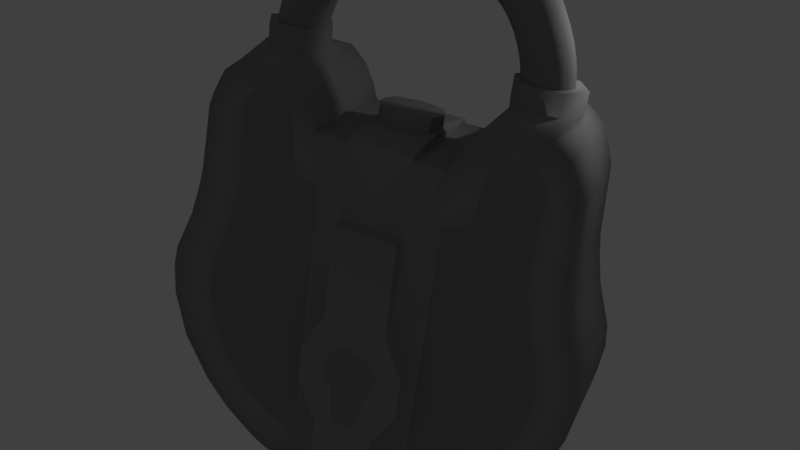 # Source: LockSilver.blend  (saved by Blender 2.79.0; exported with 4.5.12 LTS)
import bpy
from mathutils import Matrix  # noqa: F401  (used for matrix-valued properties, if any)

bpy.ops.wm.read_factory_settings(use_empty=True)
scene = bpy.context.scene
scene.name = 'Scene'

# ---- collections
col_collection_1 = bpy.data.collections.new('Collection 1'); scene.collection.children.link(col_collection_1)

# ---- materials (node trees are filled in below, after node groups)
mat_ironmaterial = bpy.data.materials.new('IronMaterial')
mat_ironmaterial.alpha_threshold = 0.0
mat_ironmaterial.use_transparent_shadow = False
mat_ironmaterial.diffuse_color = (0.2396, 0.2396, 0.2396, 1.0)
mat_ironmaterial.roughness = 0.5
mat_material = bpy.data.materials.new('Material')
mat_material.alpha_threshold = 0.0
mat_material.use_transparent_shadow = False
mat_material.roughness = 0.5
mat_material.line_color = (0.0, 0.0, 0.0, 1.0)
mat_material_001 = bpy.data.materials.new('Material.001')
mat_material_001.alpha_threshold = 0.0
mat_material_001.use_transparent_shadow = False
mat_material_001.roughness = 0.5
mat_silver = bpy.data.materials.new('Silver')
mat_silver.alpha_threshold = 0.0
mat_silver.use_transparent_shadow = False
mat_silver.diffuse_color = (0.2883, 0.2883, 0.2883, 1.0)
mat_silver.roughness = 0.5

# ---- material node trees
mat_material.use_nodes = True; mat_material.node_tree.nodes.clear()
_N = mat_material.node_tree.nodes; _L = mat_material.node_tree.links
n0 = _N.new('ShaderNodeOutputMaterial'); n0.name = 'Material Output'; n0.location = (300, 300)
n1 = _N.new('ShaderNodeBsdfPrincipled'); n1.name = 'Principled BSDF'; n1.location = (10, 300)
n1.width = 150
n1.subsurface_method = 'BURLEY'
n1.inputs[0].default_value = (0.5721, 0.3846, 0.08407, 1.0)
n1.inputs[1].default_value = 0.1296
n1.inputs[2].default_value = 0.0
n1.inputs[3].default_value = 1.45
n1.inputs[8].default_value = 1.0
n1.inputs[9].default_value = (1.0, 1.0, 1.0)
n1.inputs[10].default_value = 0.4
_L.new(n1.outputs[0], n0.inputs[0])
n0.is_active_output = True
mat_material_001.use_nodes = True; mat_material_001.node_tree.nodes.clear()
_N = mat_material_001.node_tree.nodes; _L = mat_material_001.node_tree.links
n0 = _N.new('ShaderNodeOutputMaterial'); n0.name = 'Material Output'; n0.location = (300, 300)
n1 = _N.new('ShaderNodeBsdfPrincipled'); n1.name = 'Principled BSDF'; n1.location = (10, 300)
n1.width = 150
n1.subsurface_method = 'BURLEY'
n1.inputs[0].default_value = (0.06778, 0.06778, 0.06778, 1.0)
n1.inputs[3].default_value = 1.45
n1.inputs[8].default_value = 1.0
n1.inputs[9].default_value = (2.3, 1.6, 2.0)
n1.inputs[10].default_value = 0.2222
_L.new(n1.outputs[0], n0.inputs[0])
n0.is_active_output = True

# ---- world
world_world = bpy.data.worlds.new('World'); scene.world = world_world
world_world.color = (0.05088, 0.05088, 0.05088)
world_world.use_sun_shadow = False
world_world.sun_shadow_jitter_overblur = 0.0
world_world.cycles.sampling_method = 'MANUAL'

# ---- cameras
cam_camera = bpy.data.cameras.new('Camera')
cam_camera.clip_end = 100.0
cam_camera.lens = 35.0
cam_camera.sensor_width = 32.0
cam_camera.sensor_height = 18.0
cam_camera.ortho_scale = 7.314
cam_camera.dof.focus_distance = 0.0
cam_camera.dof.aperture_fstop = 128.0

# ---- lights
light_lamp = bpy.data.lights.new('Lamp', 'POINT')
light_lamp.transmission_factor = 0.0
light_lamp.cutoff_distance = 30.0
light_lamp.energy = 100.0
light_lamp.shadow_buffer_clip_start = 1.001
light_lamp.shadow_soft_size = 0.1
light_lamp.shadow_maximum_resolution = 0.006
light_lamp.use_absolute_resolution = True

# ---- meshes
me_cylinder = bpy.data.meshes.new('Cylinder')
me_cylinder.from_pydata([(4.76, 0.3997, -0.1755), (5.403, 0.8154, 0.7112), (4.597, 0.3166, 0.1296), (4.761, 0.734, -0.1755), (4.973, 1.067, 0.6609), (4.599, 0.818, 0.1296), (5.051, 0.9003, -0.1755), (4.539, 0.3166, 0.6104), (5.033, 1.067, 0.1462), (5.34, 0.7323, -0.1755), (4.97, 0.06454, 0.6606), (5.466, 0.8154, 0.1626), (5.339, 0.398, -0.1755), (4.541, 0.818, 0.6106), (5.465, 0.314, 0.1626), (5.049, 0.2317, -0.1755), (5.401, 0.314, 0.711), (5.03, 0.06454, 0.146), (4.833, 0.06454, 1.077), (4.407, 0.3166, 0.997), (4.408, 0.818, 0.9973), (4.836, 1.067, 1.077), (5.262, 0.8154, 1.157), (5.26, 0.314, 1.157), (4.562, 1.067, 1.579), (4.952, 0.8154, 1.748), (4.951, 0.314, 1.747), (4.56, 0.06454, 1.577), (4.169, 0.3166, 1.408), (4.171, 0.818, 1.409), (4.176, 0.06454, 1.994), (3.819, 0.3166, 1.747), (3.82, 0.818, 1.748), (4.178, 1.067, 1.996), (4.535, 0.8154, 2.242), (4.534, 0.314, 2.241), (3.353, 0.818, 1.986), (3.6, 1.067, 2.316), (3.847, 0.8154, 2.691), (3.846, 0.314, 2.69), (3.599, 0.06454, 2.314), (3.352, 0.3166, 1.985), (2.966, 0.06454, 2.515), (2.897, 0.3166, 2.092), (2.897, 0.818, 2.094), (2.966, 1.067, 2.518), (3.036, 0.8154, 2.94), (3.036, 0.314, 2.939), (0.3117, 0.3997, -0.1755), (-0.3314, 0.8154, 0.7112), (0.4742, 0.3166, 0.1296), (0.3107, 0.734, -0.1755), (0.09889, 1.067, 0.6609), (0.4727, 0.818, 0.1296), (0.02065, 0.9003, -0.1755), (0.5321, 0.3166, 0.6104), (0.03832, 1.067, 0.1462), (-0.2684, 0.7323, -0.1755), (0.1019, 0.06454, 0.6606), (-0.3946, 0.8154, 0.1626), (-0.2674, 0.398, -0.1755), (0.5306, 0.818, 0.6106), (-0.3931, 0.314, 0.1626), (0.02264, 0.2317, -0.1755), (-0.3299, 0.314, 0.711), (0.04131, 0.06454, 0.146), (0.2389, 0.06454, 1.077), (0.6648, 0.3166, 0.997), (0.6633, 0.818, 0.9973), (0.2359, 1.067, 1.077), (-0.19, 0.8154, 1.157), (-0.1885, 0.314, 1.157), (0.5093, 1.067, 1.579), (0.1192, 0.8154, 1.748), (0.1205, 0.314, 1.747), (0.512, 0.06454, 1.577), (0.9022, 0.3166, 1.408), (0.9009, 0.818, 1.409), (0.8958, 0.06454, 1.994), (1.253, 0.3166, 1.747), (1.251, 0.818, 1.748), (0.8933, 1.067, 1.996), (0.5366, 0.8154, 2.242), (0.5378, 0.314, 2.241), (1.719, 0.818, 1.986), (1.471, 1.067, 2.316), (1.225, 0.8154, 2.691), (1.225, 0.314, 2.69), (1.473, 0.06454, 2.314), (1.719, 0.3166, 1.985), (2.106, 0.06454, 2.515), (2.175, 0.3166, 2.092), (2.175, 0.818, 2.094), (2.105, 1.067, 2.518), (2.036, 0.8154, 2.94), (2.036, 0.314, 2.939), (2.536, 0.3166, 2.1), (2.536, 0.818, 2.102), (2.536, 0.06454, 2.534), (2.536, 0.314, 2.969), (2.536, 1.067, 2.537), (2.536, 0.8154, 2.97), (4.76, 0.5668, -0.1755), (4.904, 0.3157, -0.1755), (4.647, 0.3373, -0.09926), (5.224, 1.004, 0.6903), (4.719, 0.128, 0.6313), (4.574, 0.3166, 0.4024), (4.778, 0.128, 0.1364), (4.526, 0.5675, 0.1269), (4.906, 0.8171, -0.1755), (4.648, 0.797, -0.09924), (4.721, 1.005, 0.6316), (4.576, 0.818, 0.4025), (4.78, 1.005, 0.1365), (5.195, 0.8163, -0.1755), (5.047, 1.026, -0.09511), (4.468, 0.5675, 0.6021), (5.009, 1.067, 0.4357), (5.286, 1.004, 0.1558), (5.339, 0.5651, -0.1755), (5.444, 0.7946, -0.091), (5.221, 0.1265, 0.69), (5.441, 0.8154, 0.4688), (5.538, 0.5645, 0.1653), (5.194, 0.3148, -0.1755), (5.443, 0.335, -0.09101), (5.474, 0.5645, 0.7195), (5.439, 0.314, 0.4687), (5.283, 0.1265, 0.1557), (5.044, 0.1063, -0.09514), (5.006, 0.06454, 0.4355), (4.584, 0.128, 1.03), (4.336, 0.5675, 0.9838), (4.486, 0.3166, 0.7949), (4.587, 1.005, 1.031), (4.488, 0.818, 0.7951), (5.084, 1.004, 1.124), (4.917, 1.067, 0.8616), (5.082, 0.1265, 1.124), (5.345, 0.8154, 0.9279), (5.332, 0.5645, 1.17), (5.344, 0.314, 0.9276), (4.914, 0.06454, 0.8612), (4.79, 1.004, 1.677), (5.017, 0.5645, 1.776), (4.301, 0.3166, 1.205), (4.788, 0.1265, 1.676), (4.303, 0.818, 1.206), (4.332, 0.128, 1.479), (4.72, 1.067, 1.314), (4.334, 1.005, 1.48), (5.136, 0.8154, 1.423), (4.105, 0.5675, 1.38), (5.134, 0.314, 1.422), (4.717, 0.06454, 1.314), (3.967, 0.128, 1.85), (3.76, 0.5675, 1.707), (4.009, 0.3166, 1.593), (3.97, 1.005, 1.851), (4.01, 0.818, 1.594), (4.387, 1.004, 2.139), (4.377, 1.067, 1.822), (4.384, 0.1265, 2.138), (4.742, 0.8154, 2.049), (4.594, 0.5645, 2.283), (4.741, 0.314, 2.048), (4.374, 0.06454, 1.82), (3.456, 1.005, 2.124), (3.744, 1.004, 2.508), (3.6, 0.3166, 1.876), (3.888, 0.5645, 2.745), (3.601, 0.818, 1.877), (3.743, 0.1265, 2.506), (3.931, 1.067, 2.145), (3.311, 0.5675, 1.931), (4.26, 0.8154, 2.458), (3.455, 0.128, 2.122), (4.259, 0.314, 2.457), (3.929, 0.06454, 2.143), (2.925, 0.128, 2.268), (2.885, 0.5675, 2.022), (3.107, 0.3166, 2.061), (2.926, 1.005, 2.271), (3.108, 0.818, 2.063), (3.007, 1.004, 2.764), (3.256, 1.067, 2.458), (3.007, 0.1265, 2.762), (3.403, 0.8154, 2.851), (3.047, 0.5645, 3.01), (3.402, 0.314, 2.85), (3.255, 0.06454, 2.455), (2.709, 0.3166, 2.098), (2.71, 0.818, 2.1), (2.728, 1.067, 2.532), (2.747, 0.8154, 2.963), (2.747, 0.314, 2.961), (2.728, 0.06454, 2.529), (0.3112, 0.5668, -0.1755), (0.1671, 0.3157, -0.1755), (0.4248, 0.3373, -0.09926), (-0.1523, 1.004, 0.6903), (0.3531, 0.128, 0.6313), (0.4974, 0.3166, 0.4024), (0.2941, 0.128, 0.1364), (0.5457, 0.5675, 0.1269), (0.1657, 0.8171, -0.1755), (0.4234, 0.797, -0.09924), (0.3505, 1.005, 0.6316), (0.496, 0.818, 0.4025), (0.2915, 1.005, 0.1365), (-0.1239, 0.8163, -0.1755), (0.02482, 1.026, -0.09511), (0.6032, 0.5675, 0.6021), (0.06255, 1.067, 0.4357), (-0.2144, 1.004, 0.1558), (-0.2679, 0.5651, -0.1755), (-0.3724, 0.7946, -0.091), (-0.1497, 0.1265, 0.69), (-0.3694, 0.8154, 0.4688), (-0.4661, 0.5645, 0.1653), (-0.1224, 0.3148, -0.1755), (-0.371, 0.335, -0.09101), (-0.4024, 0.5645, 0.7195), (-0.3679, 0.314, 0.4687), (-0.2118, 0.1265, 0.1557), (0.02756, 0.1063, -0.09514), (0.06553, 0.06454, 0.4355), (0.4876, 0.128, 1.03), (0.7351, 0.5675, 0.9838), (0.5855, 0.3166, 0.7949), (0.485, 1.005, 1.031), (0.584, 0.818, 0.7951), (-0.01277, 1.004, 1.124), (0.1543, 1.067, 0.8616), (-0.0102, 0.1265, 1.124), (-0.2738, 0.8154, 0.9279), (-0.2604, 0.5645, 1.17), (-0.2723, 0.314, 0.9276), (0.1573, 0.06454, 0.8612), (0.2815, 1.004, 1.677), (0.0547, 0.5645, 1.776), (0.7703, 0.3166, 1.205), (0.2839, 0.1265, 1.676), (0.7689, 0.818, 1.206), (0.7399, 0.128, 1.479), (0.3516, 1.067, 1.314), (0.7375, 1.005, 1.48), (-0.06423, 0.8154, 1.423), (0.9667, 0.5675, 1.38), (-0.0628, 0.314, 1.422), (0.3545, 0.06454, 1.314), (1.104, 0.128, 1.85), (1.311, 0.5675, 1.707), (1.062, 0.3166, 1.593), (1.102, 1.005, 1.851), (1.061, 0.818, 1.594), (0.685, 1.004, 2.139), (0.6947, 1.067, 1.822), (0.6872, 0.1265, 2.138), (0.3296, 0.8154, 2.049), (0.4776, 0.5645, 2.283), (0.3309, 0.314, 2.048), (0.6973, 0.06454, 1.82), (1.615, 1.005, 2.124), (1.327, 1.004, 2.508), (1.472, 0.3166, 1.876), (1.184, 0.5645, 2.745), (1.471, 0.818, 1.877), (1.329, 0.1265, 2.506), (1.14, 1.067, 2.145), (1.76, 0.5675, 1.931), (0.8112, 0.8154, 2.458), (1.617, 0.128, 2.122), (0.8123, 0.314, 2.457), (1.143, 0.06454, 2.143), (2.146, 0.128, 2.268), (2.186, 0.5675, 2.022), (1.964, 0.3166, 2.061), (2.146, 1.005, 2.271), (1.964, 0.818, 2.063), (2.065, 1.004, 2.764), (1.816, 1.067, 2.458), (2.065, 0.1265, 2.762), (1.669, 0.8154, 2.851), (2.024, 0.5645, 3.01), (1.669, 0.314, 2.85), (1.817, 0.06454, 2.455), (2.362, 0.3166, 2.098), (2.362, 0.818, 2.1), (2.343, 1.067, 2.532), (2.325, 0.8154, 2.963), (2.325, 0.314, 2.961), (2.344, 0.06454, 2.529), (2.536, 0.5675, 2.029), (2.536, 0.128, 2.281), (2.536, 1.005, 2.283), (2.536, 0.1265, 2.787), (2.536, 0.5645, 3.042), (2.536, 1.004, 2.79), (5.05, 0.566, -0.1755), (4.818, 0.1749, -0.09754), (4.754, 0.128, 0.4161), (4.593, 0.5673, -0.09994), (4.503, 0.5675, 0.3969), (4.82, 0.9584, -0.09752), (4.756, 1.005, 0.4163), (5.273, 0.9571, -0.09271), (5.261, 1.004, 0.4551), (5.498, 0.5646, -0.09032), (5.512, 0.5645, 0.4743), (5.27, 0.1736, -0.09273), (5.259, 0.1265, 0.4549), (4.664, 0.128, 0.8225), (4.415, 0.5675, 0.7839), (4.667, 1.005, 0.8229), (5.167, 1.004, 0.9003), (5.416, 0.5645, 0.9388), (5.165, 0.1265, 0.8999), (4.474, 0.128, 1.25), (4.233, 0.5675, 1.187), (4.477, 1.005, 1.251), (4.963, 1.004, 1.378), (5.205, 0.5645, 1.441), (4.96, 0.1265, 1.377), (4.161, 0.128, 1.688), (3.949, 0.5675, 1.556), (4.163, 1.005, 1.689), (4.59, 1.004, 1.954), (4.802, 0.5645, 2.086), (4.588, 0.1265, 1.953), (3.737, 0.128, 1.987), (3.545, 0.5675, 1.832), (3.739, 1.005, 1.989), (4.123, 1.004, 2.301), (4.315, 0.5645, 2.502), (4.121, 0.1265, 2.299), (3.169, 0.128, 2.225), (3.083, 0.5675, 1.996), (3.17, 1.005, 2.227), (3.342, 1.004, 2.687), (3.427, 0.5645, 2.916), (3.341, 0.1265, 2.685), (2.717, 0.128, 2.278), (2.706, 0.5675, 2.027), (2.717, 1.005, 2.28), (2.739, 1.004, 2.784), (2.75, 0.5645, 3.034), (2.739, 0.1265, 2.781), (0.02165, 0.566, -0.1755), (0.2534, 0.1749, -0.09754), (0.3177, 0.128, 0.4161), (0.4784, 0.5673, -0.09994), (0.5688, 0.5675, 0.3969), (0.2511, 0.9584, -0.09752), (0.3151, 1.005, 0.4163), (-0.2011, 0.9571, -0.09271), (-0.1896, 1.004, 0.4551), (-0.426, 0.5646, -0.09032), (-0.4407, 0.5645, 0.4743), (-0.1987, 0.1736, -0.09273), (-0.187, 0.1265, 0.4549), (0.4073, 0.128, 0.8225), (0.6562, 0.5675, 0.7839), (0.4047, 1.005, 0.8229), (-0.09565, 1.004, 0.9003), (-0.3445, 0.5645, 0.9388), (-0.09307, 0.1265, 0.8999), (0.5973, 0.128, 1.25), (0.839, 0.5675, 1.187), (0.5948, 1.005, 1.251), (0.1088, 1.004, 1.378), (-0.1329, 0.5645, 1.441), (0.1113, 0.1265, 1.377), (0.9104, 0.128, 1.688), (1.123, 0.5675, 1.556), (0.9082, 1.005, 1.689), (0.4815, 1.004, 1.954), (0.2693, 0.5645, 2.086), (0.4838, 0.1265, 1.953), (1.335, 0.128, 1.987), (1.526, 0.5675, 1.832), (1.333, 1.005, 1.989), (0.9482, 1.004, 2.301), (0.7568, 0.5645, 2.502), (0.9502, 0.1265, 2.299), (1.903, 0.128, 2.225), (1.988, 0.5675, 1.996), (1.902, 1.005, 2.227), (1.73, 1.004, 2.687), (1.644, 0.5645, 2.916), (1.731, 0.1265, 2.685), (2.354, 0.128, 2.278), (2.365, 0.5675, 2.027), (2.354, 1.005, 2.28), (2.333, 1.004, 2.784), (2.322, 0.5645, 3.034), (2.333, 0.1265, 2.781)], [], [(0, 102, 300, 103), (0, 103, 301, 104), (0, 104, 303, 102), (1, 127, 310, 123), (1, 123, 308, 105), (1, 105, 316, 140), (1, 140, 317, 127), (2, 104, 301, 108), (2, 108, 302, 107), (2, 107, 304, 109), (2, 109, 303, 104), (3, 110, 300, 102), (3, 102, 303, 111), (3, 111, 305, 110), (4, 105, 308, 118), (4, 118, 306, 112), (4, 112, 315, 138), (4, 138, 316, 105), (5, 111, 303, 109), (5, 109, 304, 113), (5, 113, 306, 114), (5, 114, 305, 111), (6, 115, 300, 110), (6, 110, 305, 116), (6, 116, 307, 115), (7, 117, 304, 107), (7, 107, 302, 106), (7, 106, 313, 134), (7, 134, 314, 117), (8, 116, 305, 114), (8, 114, 306, 118), (8, 118, 308, 119), (8, 119, 307, 116), (9, 120, 300, 115), (9, 115, 307, 121), (9, 121, 309, 120), (10, 106, 302, 131), (10, 131, 312, 122), (10, 122, 318, 143), (10, 143, 313, 106), (11, 121, 307, 119), (11, 119, 308, 123), (11, 123, 310, 124), (11, 124, 309, 121), (12, 125, 300, 120), (12, 120, 309, 126), (12, 126, 311, 125), (13, 112, 306, 113), (13, 113, 304, 117), (13, 117, 314, 136), (13, 136, 315, 112), (14, 126, 309, 124), (14, 124, 310, 128), (14, 128, 312, 129), (14, 129, 311, 126), (15, 103, 300, 125), (15, 125, 311, 130), (15, 130, 301, 103), (16, 122, 312, 128), (16, 128, 310, 127), (16, 127, 317, 142), (16, 142, 318, 122), (17, 130, 311, 129), (17, 129, 312, 131), (17, 131, 302, 108), (17, 108, 301, 130), (18, 132, 313, 143), (18, 143, 318, 139), (18, 139, 324, 155), (18, 155, 319, 132), (19, 133, 314, 134), (19, 134, 313, 132), (19, 132, 319, 146), (19, 146, 320, 133), (20, 135, 315, 136), (20, 136, 314, 133), (20, 133, 320, 148), (20, 148, 321, 135), (21, 137, 316, 138), (21, 138, 315, 135), (21, 135, 321, 150), (21, 150, 322, 137), (22, 141, 317, 140), (22, 140, 316, 137), (22, 137, 322, 152), (22, 152, 323, 141), (23, 139, 318, 142), (23, 142, 317, 141), (23, 141, 323, 154), (23, 154, 324, 139), (24, 144, 322, 150), (24, 150, 321, 151), (24, 151, 327, 162), (24, 162, 328, 144), (25, 145, 323, 152), (25, 152, 322, 144), (25, 144, 328, 164), (25, 164, 329, 145), (26, 147, 324, 154), (26, 154, 323, 145), (26, 145, 329, 166), (26, 166, 330, 147), (27, 149, 319, 155), (27, 155, 324, 147), (27, 147, 330, 167), (27, 167, 325, 149), (28, 153, 320, 146), (28, 146, 319, 149), (28, 149, 325, 158), (28, 158, 326, 153), (29, 151, 321, 148), (29, 148, 320, 153), (29, 153, 326, 160), (29, 160, 327, 151), (30, 156, 325, 167), (30, 167, 330, 163), (30, 163, 336, 179), (30, 179, 331, 156), (31, 157, 326, 158), (31, 158, 325, 156), (31, 156, 331, 170), (31, 170, 332, 157), (32, 159, 327, 160), (32, 160, 326, 157), (32, 157, 332, 172), (32, 172, 333, 159), (33, 161, 328, 162), (33, 162, 327, 159), (33, 159, 333, 174), (33, 174, 334, 161), (34, 165, 329, 164), (34, 164, 328, 161), (34, 161, 334, 176), (34, 176, 335, 165), (35, 163, 330, 166), (35, 166, 329, 165), (35, 165, 335, 178), (35, 178, 336, 163), (36, 168, 333, 172), (36, 172, 332, 175), (36, 175, 338, 184), (36, 184, 339, 168), (37, 169, 334, 174), (37, 174, 333, 168), (37, 168, 339, 186), (37, 186, 340, 169), (38, 171, 335, 176), (38, 176, 334, 169), (38, 169, 340, 188), (38, 188, 341, 171), (39, 173, 336, 178), (39, 178, 335, 171), (39, 171, 341, 190), (39, 190, 342, 173), (40, 177, 331, 179), (40, 179, 336, 173), (40, 173, 342, 191), (40, 191, 337, 177), (41, 175, 332, 170), (41, 170, 331, 177), (41, 177, 337, 182), (41, 182, 338, 175), (42, 180, 337, 191), (42, 191, 342, 187), (42, 187, 348, 197), (42, 197, 343, 180), (43, 181, 338, 182), (43, 182, 337, 180), (43, 180, 343, 192), (43, 192, 344, 181), (44, 183, 339, 184), (44, 184, 338, 181), (44, 181, 344, 193), (44, 193, 345, 183), (45, 185, 340, 186), (45, 186, 339, 183), (45, 183, 345, 194), (45, 194, 346, 185), (46, 189, 341, 188), (46, 188, 340, 185), (46, 185, 346, 195), (46, 195, 347, 189), (47, 187, 342, 190), (47, 190, 341, 189), (47, 189, 347, 196), (47, 196, 348, 187), (48, 199, 349, 198), (48, 198, 352, 200), (48, 200, 350, 199), (49, 219, 359, 223), (49, 223, 366, 236), (49, 236, 365, 201), (49, 201, 357, 219), (50, 204, 350, 200), (50, 200, 352, 205), (50, 205, 353, 203), (50, 203, 351, 204), (51, 198, 349, 206), (51, 206, 354, 207), (51, 207, 352, 198), (52, 214, 357, 201), (52, 201, 365, 234), (52, 234, 364, 208), (52, 208, 355, 214), (53, 205, 352, 207), (53, 207, 354, 210), (53, 210, 355, 209), (53, 209, 353, 205), (54, 206, 349, 211), (54, 211, 356, 212), (54, 212, 354, 206), (55, 203, 353, 213), (55, 213, 363, 230), (55, 230, 362, 202), (55, 202, 351, 203), (56, 210, 354, 212), (56, 212, 356, 215), (56, 215, 357, 214), (56, 214, 355, 210), (57, 211, 349, 216), (57, 216, 358, 217), (57, 217, 356, 211), (58, 227, 351, 202), (58, 202, 362, 239), (58, 239, 367, 218), (58, 218, 361, 227), (59, 215, 356, 217), (59, 217, 358, 220), (59, 220, 359, 219), (59, 219, 357, 215), (60, 216, 349, 221), (60, 221, 360, 222), (60, 222, 358, 216), (61, 209, 355, 208), (61, 208, 364, 232), (61, 232, 363, 213), (61, 213, 353, 209), (62, 220, 358, 222), (62, 222, 360, 225), (62, 225, 361, 224), (62, 224, 359, 220), (63, 221, 349, 199), (63, 199, 350, 226), (63, 226, 360, 221), (64, 224, 361, 218), (64, 218, 367, 238), (64, 238, 366, 223), (64, 223, 359, 224), (65, 225, 360, 226), (65, 226, 350, 204), (65, 204, 351, 227), (65, 227, 361, 225), (66, 239, 362, 228), (66, 228, 368, 251), (66, 251, 373, 235), (66, 235, 367, 239), (67, 230, 363, 229), (67, 229, 369, 242), (67, 242, 368, 228), (67, 228, 362, 230), (68, 232, 364, 231), (68, 231, 370, 244), (68, 244, 369, 229), (68, 229, 363, 232), (69, 234, 365, 233), (69, 233, 371, 246), (69, 246, 370, 231), (69, 231, 364, 234), (70, 236, 366, 237), (70, 237, 372, 248), (70, 248, 371, 233), (70, 233, 365, 236), (71, 238, 367, 235), (71, 235, 373, 250), (71, 250, 372, 237), (71, 237, 366, 238), (72, 246, 371, 240), (72, 240, 377, 258), (72, 258, 376, 247), (72, 247, 370, 246), (73, 248, 372, 241), (73, 241, 378, 260), (73, 260, 377, 240), (73, 240, 371, 248), (74, 250, 373, 243), (74, 243, 379, 262), (74, 262, 378, 241), (74, 241, 372, 250), (75, 251, 368, 245), (75, 245, 374, 263), (75, 263, 379, 243), (75, 243, 373, 251), (76, 242, 369, 249), (76, 249, 375, 254), (76, 254, 374, 245), (76, 245, 368, 242), (77, 244, 370, 247), (77, 247, 376, 256), (77, 256, 375, 249), (77, 249, 369, 244), (78, 263, 374, 252), (78, 252, 380, 275), (78, 275, 385, 259), (78, 259, 379, 263), (79, 254, 375, 253), (79, 253, 381, 266), (79, 266, 380, 252), (79, 252, 374, 254), (80, 256, 376, 255), (80, 255, 382, 268), (80, 268, 381, 253), (80, 253, 375, 256), (81, 258, 377, 257), (81, 257, 383, 270), (81, 270, 382, 255), (81, 255, 376, 258), (82, 260, 378, 261), (82, 261, 384, 272), (82, 272, 383, 257), (82, 257, 377, 260), (83, 262, 379, 259), (83, 259, 385, 274), (83, 274, 384, 261), (83, 261, 378, 262), (84, 268, 382, 264), (84, 264, 388, 280), (84, 280, 387, 271), (84, 271, 381, 268), (85, 270, 383, 265), (85, 265, 389, 282), (85, 282, 388, 264), (85, 264, 382, 270), (86, 272, 384, 267), (86, 267, 390, 284), (86, 284, 389, 265), (86, 265, 383, 272), (87, 274, 385, 269), (87, 269, 391, 286), (87, 286, 390, 267), (87, 267, 384, 274), (88, 275, 380, 273), (88, 273, 386, 287), (88, 287, 391, 269), (88, 269, 385, 275), (89, 266, 381, 271), (89, 271, 387, 278), (89, 278, 386, 273), (89, 273, 380, 266), (90, 287, 386, 276), (90, 276, 392, 293), (90, 293, 397, 283), (90, 283, 391, 287), (91, 278, 387, 277), (91, 277, 393, 288), (91, 288, 392, 276), (91, 276, 386, 278), (92, 280, 388, 279), (92, 279, 394, 289), (92, 289, 393, 277), (92, 277, 387, 280), (93, 282, 389, 281), (93, 281, 395, 290), (93, 290, 394, 279), (93, 279, 388, 282), (94, 284, 390, 285), (94, 285, 396, 291), (94, 291, 395, 281), (94, 281, 389, 284), (95, 286, 391, 283), (95, 283, 397, 292), (95, 292, 396, 285), (95, 285, 390, 286), (96, 192, 343, 295), (96, 295, 392, 288), (96, 288, 393, 294), (96, 294, 344, 192), (97, 193, 344, 294), (97, 294, 393, 289), (97, 289, 394, 296), (97, 296, 345, 193), (98, 197, 348, 297), (98, 297, 397, 293), (98, 293, 392, 295), (98, 295, 343, 197), (99, 196, 347, 298), (99, 298, 396, 292), (99, 292, 397, 297), (99, 297, 348, 196), (100, 194, 345, 296), (100, 296, 394, 290), (100, 290, 395, 299), (100, 299, 346, 194), (101, 195, 346, 299), (101, 299, 395, 291), (101, 291, 396, 298), (101, 298, 347, 195)])
me_cylinder.polygons.foreach_set('use_smooth', [True] * 396)
me_cylinder.materials.append(mat_ironmaterial)
me_cylinder.use_remesh_preserve_volume = False
me_cylinder.use_remesh_preserve_attributes = False
me_cylinder.use_mirror_vertex_groups = False
me_cylinder.update()
me_cube = bpy.data.meshes.new('Cube')
me_cube.from_pydata([(1.324, 1.54, -4.556), (1.324, -0.813, -4.556), (2.802, -0.813, 3.23), (2.802, 1.54, 3.23), (1.324, 1.54, 1.62), (1.324, -0.813, 1.62), (2.287, 1.54, 3.225), (2.287, -0.813, 3.225), (1.324, 1.54, 2.817), (1.324, -1.04, 2.817), (2.097, -0.813, 3.087), (2.097, 1.54, 3.087), (1.845, 1.54, 1.724), (1.845, -0.813, 1.724), (1.964, 1.54, 2.817), (1.964, -0.813, 2.817), (0.6745, -1.039, -0.8591), (2.977, -0.813, 3.066), (2.977, 1.54, 3.066), (3.093, -0.813, 2.762), (3.093, 1.54, 2.762), (3.093, -0.813, 1.408), (3.093, 1.54, 1.408), (3.126, -0.813, 0.9635), (3.126, 1.54, 0.9635), (3.29, -0.813, 0.2809), (3.29, 1.54, 0.2809), (3.595, -0.813, -0.6598), (3.595, 1.54, -0.6598), (3.694, -0.813, -1.051), (3.694, 1.54, -1.051), (3.709, -0.813, -1.691), (3.709, 1.54, -1.691), (3.548, -0.813, -2.371), (3.548, 1.54, -2.371), (3.177, -0.813, -3.175), (3.177, 1.54, -3.175), (2.661, -0.813, -3.804), (2.661, 1.54, -3.804), (2.113, -0.813, -4.205), (2.113, 1.54, -4.205), (1.324, 1.54, -5.29), (1.324, -1.04, -5.29), (2.251, 1.54, -4.876), (2.251, -1.04, -4.876), (3.006, 1.54, -4.336), (3.006, -1.04, -4.336), (3.551, 1.54, -3.772), (3.551, -1.04, -3.772), (4.161, 1.54, -2.818), (4.161, -1.04, -2.818), (4.465, 1.54, -1.809), (4.465, -1.04, -1.809), (4.5, 1.54, -1.108), (4.5, -1.04, -1.108), (0.662, 1.54, 1.191), (0.662, -1.04, 1.191), (0.662, 1.54, 2.817), (0.662, -1.04, 2.817), (0.6622, 1.54, -5.576), (0.6622, -1.04, -5.576), (0.6666, 1.54, -4.556), (0.6666, -1.04, -4.556), (0.6658, 1.54, 1.193), (0.6658, -1.04, 1.193), (0.6658, 1.54, 2.817), (0.6658, -1.04, 2.817), (0.6638, 1.54, -5.429), (0.6638, -1.04, -5.429), (4.43, 1.54, -0.6334), (4.43, -1.04, -0.6334), (4.073, 1.54, 0.2811), (4.073, -1.04, 0.2811), (3.915, 1.54, 0.9029), (3.915, -1.04, 0.9029), (3.827, 1.54, 1.371), (3.827, -1.04, 1.371), (3.712, 1.54, 2.757), (3.712, -1.04, 2.757), (3.602, 1.54, 3.074), (3.602, -1.04, 3.074), (1.456, 1.54, 3.161), (1.456, -1.04, 3.161), (1.685, 1.54, 3.542), (1.685, -1.04, 3.542), (3.389, 1.54, 3.536), (3.389, -1.04, 3.536), (2.609, 1.54, 3.288), (2.48, 1.54, 3.288), (2.48, -0.813, 3.288), (2.609, -0.813, 3.288), (2.04, -1.04, 3.845), (3.027, -1.04, 3.842), (2.04, 1.537, 3.845), (3.027, 1.537, 3.842), (0.662, 1.54, 2.913), (0.662, -1.04, 2.913), (0.5374, 0.5912, 3.324), (0.5382, 0.6431, 3.039), (0.6652, 0.2561, 3.324), (0.6649, 0.2561, 3.039), (0.5374, -0.07902, 3.324), (0.5382, -0.1309, 3.039), (0.662, 0.2502, 2.817), (0.6658, 0.2502, 2.817), (0.662, 0.2502, 2.913), (2.146, -0.2949, 4.01), (2.921, -0.295, 4.007), (2.146, 0.7917, 4.01), (2.921, 0.7918, 4.007), (2.251, 0.2502, -4.876), (3.006, 0.2502, -4.336), (3.551, 0.2502, -3.772), (4.161, 0.2502, -2.818), (4.465, 0.2502, -1.809), (4.5, 0.2502, -1.108), (4.43, 0.2502, -0.6334), (4.073, 0.2502, 0.2811), (3.915, 0.2502, 0.9029), (3.827, 0.2502, 1.371), (3.712, 0.2502, 2.757), (3.602, 0.2502, 3.074), (1.456, 0.2502, 3.161), (1.685, 0.2502, 3.542), (3.389, 0.2502, 3.536), (3.205, 0.2484, 3.8), (1.86, 0.2484, 3.804), (3.222, 0.2484, 4.008), (1.845, 0.2484, 4.011), (2.146, -0.2949, 4.434), (2.921, -0.295, 4.431), (2.146, 0.7917, 4.434), (2.921, 0.7918, 4.431), (3.222, 0.2484, 4.432), (1.845, 0.2484, 4.435), (0.662, -1.242, -4.556), (0.662, -1.242, 1.191), (0.6622, -1.242, -5.576), (0.6666, -1.242, -4.556), (0.6658, -1.242, 1.193), (0.6638, -1.242, -5.429), (0.662, 1.742, -4.556), (0.662, 1.742, 1.191), (0.6622, 1.742, -5.576), (0.6666, 1.742, -4.556), (0.6658, 1.742, 1.193), (0.6638, 1.742, -5.429), (0.6691, -1.255, -0.8601), (0.6745, -1.255, -0.8591), (0.6748, -1.041, -3.513), (0.6691, -1.255, -3.513), (0.6748, -1.255, -3.513), (1.133, -1.041, -1.744), (1.133, -1.041, -2.628), (1.127, -1.255, -1.744), (1.127, -1.255, -2.629), (1.133, -1.255, -1.744), (1.133, -1.255, -2.628), (-1.324, 1.54, -4.556), (-1.324, -0.813, -4.556), (-2.802, -0.813, 3.23), (-2.802, 1.54, 3.23), (-1.324, 1.54, 1.62), (-1.324, -0.813, 1.62), (-2.287, 1.54, 3.225), (-2.287, -0.813, 3.225), (-1.324, 1.54, 2.817), (-1.324, -1.04, 2.817), (-2.097, -0.813, 3.087), (-2.097, 1.54, 3.087), (-1.845, 1.54, 1.724), (-1.845, -0.813, 1.724), (-1.964, 1.54, 2.817), (-1.964, -0.813, 2.817), (-0.6745, -1.039, -0.8591), (4.383e-07, 1.742, -4.556), (4.383e-07, 1.54, 1.191), (4.383e-07, -1.04, 1.191), (4.383e-07, 1.54, 2.817), (4.383e-07, -1.04, 2.817), (-2.977, -0.813, 3.066), (-2.977, 1.54, 3.066), (-3.093, -0.813, 2.762), (-3.093, 1.54, 2.762), (-3.093, -0.813, 1.408), (-3.093, 1.54, 1.408), (-3.126, -0.813, 0.9635), (-3.126, 1.54, 0.9635), (-3.29, -0.813, 0.2809), (-3.29, 1.54, 0.2809), (-3.595, -0.813, -0.6598), (-3.595, 1.54, -0.6598), (-3.694, -0.813, -1.051), (-3.694, 1.54, -1.051), (-3.709, -0.813, -1.691), (-3.709, 1.54, -1.691), (-3.548, -0.813, -2.371), (-3.548, 1.54, -2.371), (-3.177, -0.813, -3.175), (-3.177, 1.54, -3.175), (-2.661, -0.813, -3.804), (-2.661, 1.54, -3.804), (-2.113, -0.813, -4.205), (-2.113, 1.54, -4.205), (-1.324, 1.54, -5.29), (-1.324, -1.04, -5.29), (4.383e-07, 1.54, -5.573), (4.383e-07, -1.04, -5.573), (-2.251, 1.54, -4.876), (-2.251, -1.04, -4.876), (-3.006, 1.54, -4.336), (-3.006, -1.04, -4.336), (-3.551, 1.54, -3.772), (-3.551, -1.04, -3.772), (-4.161, 1.54, -2.818), (-4.161, -1.04, -2.818), (-4.465, 1.54, -1.809), (-4.465, -1.04, -1.809), (-4.5, 1.54, -1.108), (-4.5, -1.04, -1.108), (4.383e-07, -1.255, -0.8601), (4.383e-07, 1.742, 1.191), (-0.662, 1.54, 1.191), (-0.662, -1.04, 1.191), (-0.662, 1.54, 2.817), (-0.662, -1.04, 2.817), (-0.6622, 1.54, -5.576), (-0.6622, -1.04, -5.576), (-0.6666, 1.54, -4.556), (-0.6666, -1.04, -4.556), (-0.6658, 1.54, 1.193), (-0.6658, -1.04, 1.193), (-0.6658, 1.54, 2.817), (-0.6658, -1.04, 2.817), (-0.6638, 1.54, -5.429), (-0.6638, -1.04, -5.429), (-4.43, 1.54, -0.6334), (-4.43, -1.04, -0.6334), (-4.073, 1.54, 0.2811), (-4.073, -1.04, 0.2811), (-3.915, 1.54, 0.9029), (-3.915, -1.04, 0.9029), (-3.827, 1.54, 1.371), (-3.827, -1.04, 1.371), (-3.712, 1.54, 2.757), (-3.712, -1.04, 2.757), (-3.602, 1.54, 3.074), (-3.602, -1.04, 3.074), (-1.456, 1.54, 3.161), (-1.456, -1.04, 3.161), (-1.685, 1.54, 3.542), (-1.685, -1.04, 3.542), (-3.389, 1.54, 3.536), (-3.389, -1.04, 3.536), (-2.609, 1.54, 3.288), (-2.48, 1.54, 3.288), (-2.48, -0.813, 3.288), (-2.609, -0.813, 3.288), (-2.04, -1.04, 3.845), (-3.027, -1.04, 3.842), (-2.04, 1.537, 3.845), (-3.027, 1.537, 3.842), (-0.662, 1.54, 2.913), (4.383e-07, 1.54, 2.913), (-0.662, -1.04, 2.913), (4.383e-07, -1.04, 2.913), (-0.5374, 0.5912, 3.324), (-0.5382, 0.6431, 3.039), (-0.6652, 0.2561, 3.324), (-0.6649, 0.2561, 3.039), (-0.5374, -0.07902, 3.324), (-0.5382, -0.1309, 3.039), (4.383e-07, -0.2178, 3.324), (4.383e-07, -0.2912, 3.039), (4.383e-07, 0.7301, 3.324), (4.383e-07, 0.8034, 3.039), (-0.662, 0.2502, 2.817), (-0.6658, 0.2502, 2.817), (4.383e-07, 0.2502, 2.913), (-0.662, 0.2502, 2.913), (-2.146, -0.2949, 4.01), (-2.921, -0.295, 4.007), (-2.146, 0.7917, 4.01), (-2.921, 0.7918, 4.007), (-2.251, 0.2502, -4.876), (-3.006, 0.2502, -4.336), (-3.551, 0.2502, -3.772), (-4.161, 0.2502, -2.818), (-4.465, 0.2502, -1.809), (-4.5, 0.2502, -1.108), (-4.43, 0.2502, -0.6334), (-4.073, 0.2502, 0.2811), (-3.915, 0.2502, 0.9029), (-3.827, 0.2502, 1.371), (-3.712, 0.2502, 2.757), (-3.602, 0.2502, 3.074), (-1.456, 0.2502, 3.161), (-1.685, 0.2502, 3.542), (-3.389, 0.2502, 3.536), (-3.205, 0.2484, 3.8), (-1.86, 0.2484, 3.804), (-3.222, 0.2484, 4.008), (-1.845, 0.2484, 4.011), (-2.146, -0.2949, 4.434), (-2.921, -0.295, 4.431), (-2.146, 0.7917, 4.434), (-2.921, 0.7918, 4.431), (-3.222, 0.2484, 4.432), (-1.845, 0.2484, 4.435), (4.383e-07, -1.242, -4.556), (4.383e-07, -1.242, 1.191), (4.383e-07, -1.242, -5.573), (-0.662, -1.242, -4.556), (-0.662, -1.242, 1.191), (-0.6622, -1.242, -5.576), (-0.6666, -1.242, -4.556), (-0.6658, -1.242, 1.193), (-0.6638, -1.242, -5.429), (4.383e-07, 1.742, -5.573), (-0.662, 1.742, -4.556), (-0.662, 1.742, 1.191), (-0.6622, 1.742, -5.576), (-0.6666, 1.742, -4.556), (-0.6658, 1.742, 1.193), (-0.6638, 1.742, -5.429), (-0.6691, -1.255, -0.8601), (-0.6745, -1.255, -0.8591), (-0.6748, -1.041, -3.513), (4.383e-07, -1.255, -3.513), (-0.6691, -1.255, -3.513), (-0.6748, -1.255, -3.513), (-1.133, -1.041, -1.744), (-1.133, -1.041, -2.628), (4.383e-07, -1.255, -1.744), (4.383e-07, -1.255, -2.629), (-1.127, -1.255, -1.744), (-1.127, -1.255, -2.629), (-1.133, -1.255, -1.744), (-1.133, -1.255, -2.628), (0.2771, -1.257, -1.767), (-0.2771, -1.257, -1.767), (-0.2771, -1.257, -2.272), (0.2771, -1.257, -2.272), (-0.1669, -1.257, -2.969), (0.1669, -1.257, -2.969), (0.1981, -1.257, -2.581), (-0.1981, -1.257, -2.581), (-0.5541, -1.257, -2.225), (0.2335, -1.257, -2.486), (0.5541, -1.257, -1.814), (-0.2295, -1.257, -1.493), (-0.5541, -1.257, -1.814), (-0.2335, -1.257, -2.486), (0.5541, -1.257, -2.225), (0.2295, -1.257, -1.493), (4.383e-07, -1.258, -1.744), (4.383e-07, -1.258, -2.295), (-0.3008, -1.258, -1.998), (0.3008, -1.258, -1.998), (0.1671, -1.257, -3.321), (-0.1671, -1.257, -3.321), (-0.3337, -1.257, -2.921), (4.383e-07, -1.257, -2.628), (0.3961, -1.257, -2.487), (-0.3961, -1.257, -2.487), (4.383e-07, -1.257, -2.993), (0.3337, -1.257, -2.921), (0.1745, -1.257, -2.696), (-0.1745, -1.257, -2.696), (-0.4671, -1.257, -2.404), (0.4671, -1.257, -2.404), (-0.4254, -1.257, -1.621), (0.4254, -1.257, -1.621), (-0.6016, -1.257, -1.998), (4.383e-07, -1.257, -2.527), (0.6016, -1.257, -1.998), (4.383e-07, -1.257, -1.446), (4.383e-07, -1.258, -1.998), (-0.2923, -1.257, -3.221), (0.2923, -1.257, -3.221), (4.383e-07, -1.257, -3.321), (-0.3491, -1.257, -2.613), (4.383e-07, -1.257, -2.737), (0.3491, -1.257, -2.613), (4.383e-07, 0.2502, 3.322), (1.324, 0.2502, -5.29), (4.383e-07, 0.2502, -5.573), (0.6622, 0.2502, -5.576), (0.6638, 0.2502, -5.429), (-1.324, 0.2502, -5.29), (-0.6622, 0.2502, -5.576), (-0.6638, 0.2502, -5.429)], [(278, 384)], [(24, 26, 25, 23), (22, 24, 23, 21), (0, 4, 5, 1), (20, 22, 21, 19), (18, 20, 19, 17), (3, 2, 17, 18), (87, 90, 2, 3), (11, 10, 7, 6), (64, 5, 9, 66), (4, 8, 14, 12), (13, 12, 14, 15), (8, 9, 15, 14), (5, 4, 12, 13), (9, 5, 13, 15), (14, 15, 10, 11), (55, 176, 178, 57), (179, 58, 96, 265), (55, 63, 145, 142), (60, 68, 140, 137), (68, 62, 138, 140), (26, 28, 27, 25), (28, 30, 29, 27), (30, 32, 31, 29), (32, 34, 33, 31), (34, 36, 35, 33), (36, 38, 37, 35), (38, 40, 39, 37), (40, 39, 1, 0), (387, 60, 207, 386), (61, 0, 41, 67), (0, 1, 42, 385, 41), (110, 111, 46, 44), (111, 112, 48, 46), (35, 48, 50, 33), (112, 47, 49, 113), (113, 114, 52, 50), (385, 41, 43, 110), (204, 389, 284, 208), (37, 39, 44, 46), (35, 37, 46, 48), (40, 38, 45, 43), (38, 36, 47, 45), (31, 33, 50, 52), (34, 49, 47, 36), (34, 32, 51, 49), (114, 115, 54, 52), (29, 31, 52, 54), (32, 30, 53, 51), (63, 61, 144, 145), (388, 68, 60, 387), (207, 60, 137, 311), (56, 177, 310, 136), (67, 59, 143, 146), (104, 103, 58, 66), (63, 55, 57, 65), (177, 56, 58, 179), (4, 63, 65, 8), (8, 65, 104, 66, 9), (4, 0, 61, 63), (1, 5, 64, 16, 152, 153, 149, 62), (1, 62, 68, 42), (385, 42, 68, 388), (61, 67, 146, 144), (56, 64, 66, 58), (115, 116, 70, 54), (116, 117, 72, 70), (27, 29, 54, 70), (30, 28, 69, 53), (25, 27, 70, 72), (28, 26, 71, 69), (117, 118, 74, 72), (23, 25, 72, 74), (26, 24, 73, 71), (118, 119, 76, 74), (21, 23, 74, 76), (24, 22, 75, 73), (119, 120, 78, 76), (19, 21, 76, 78), (22, 20, 77, 75), (120, 121, 80, 78), (17, 19, 78, 80), (20, 18, 79, 77), (8, 9, 82, 122, 81), (82, 9, 15, 10), (248, 166, 172, 169), (122, 82, 84, 123), (7, 84, 82, 10), (121, 79, 85, 124), (17, 80, 86, 2), (89, 91, 84, 7), (2, 86, 92, 90), (90, 92, 91, 89), (6, 7, 89, 88), (88, 89, 90, 87), (11, 81, 83, 6), (3, 85, 79, 18), (125, 94, 109, 127), (123, 126, 93, 83), (124, 125, 92, 86), (87, 94, 85, 3), (88, 6, 83, 93), (87, 88, 93, 94), (1, 39, 37, 35, 33, 31, 29, 27, 25, 23, 21, 19, 17, 2, 90, 89, 7, 10, 15, 13, 5), (40, 0, 4, 12, 14, 11, 6, 88, 87, 3, 18, 20, 22, 24, 26, 28, 30, 32, 34, 36, 38), (105, 278, 265, 96), (103, 57, 95, 105), (57, 178, 263, 95), (275, 274, 97, 98), (98, 97, 99, 100), (100, 99, 101, 102), (102, 101, 272, 273), (58, 103, 105, 96), (95, 263, 278, 105), (65, 57, 103, 104), (273, 102, 96, 265), (100, 105, 96, 102), (105, 100, 98, 95), (98, 95, 263, 275), (91, 92, 107, 106), (126, 91, 106, 128), (94, 93, 108, 109), (93, 126, 128, 108), (107, 127, 133, 130), (85, 94, 125, 124), (84, 91, 126, 123), (92, 125, 127, 107), (80, 121, 124, 86), (81, 122, 123, 83), (77, 79, 121, 120), (75, 77, 120, 119), (73, 75, 119, 118), (71, 73, 118, 117), (69, 71, 117, 116), (53, 69, 116, 115), (51, 53, 115, 114), (49, 51, 114, 113), (48, 112, 113, 50), (45, 47, 112, 111), (43, 45, 111, 110), (130, 133, 132, 131, 134, 129), (128, 106, 129, 134), (109, 108, 131, 132), (108, 128, 134, 131), (127, 109, 132, 133), (106, 107, 130, 129), (147, 136, 310, 220), (135, 309, 311, 137), (138, 135, 137, 140), (148, 139, 136, 147), (16, 64, 139, 148), (64, 56, 136, 139), (142, 141, 175, 221), (175, 141, 143, 318), (145, 144, 141, 142), (141, 144, 146, 143), (176, 55, 142, 221), (59, 206, 318, 143), (152, 16, 148, 156), (156, 148, 147, 154), (154, 147, 220, 333), (135, 150, 328, 309), (138, 151, 150, 135), (62, 149, 151, 138), (150, 155, 334, 328), (155, 154, 333, 334), (151, 157, 155, 150), (157, 156, 154, 155), (149, 153, 157, 151), (153, 152, 156, 157), (187, 186, 188, 189), (185, 184, 186, 187), (158, 159, 163, 162), (183, 182, 184, 185), (181, 180, 182, 183), (161, 181, 180, 160), (254, 161, 160, 257), (169, 164, 165, 168), (231, 233, 167, 163), (162, 170, 172, 166), (171, 173, 172, 170), (166, 172, 173, 167), (163, 171, 170, 162), (167, 173, 171, 163), (172, 169, 168, 173), (222, 224, 178, 176), (179, 265, 264, 225), (222, 320, 323, 230), (227, 314, 317, 235), (235, 317, 315, 229), (189, 188, 190, 191), (191, 190, 192, 193), (193, 192, 194, 195), (195, 194, 196, 197), (197, 196, 198, 199), (199, 198, 200, 201), (201, 200, 202, 203), (203, 158, 159, 202), (390, 386, 207, 227), (228, 234, 204, 158), (158, 204, 389, 205, 159), (284, 209, 211, 285), (285, 211, 213, 286), (198, 196, 215, 213), (286, 287, 214, 212), (287, 215, 217, 288), (1, 42, 44, 39), (205, 159, 202, 209), (200, 211, 209, 202), (198, 213, 211, 200), (203, 208, 210, 201), (201, 210, 212, 199), (194, 217, 215, 196), (197, 199, 212, 214), (197, 214, 216, 195), (288, 217, 219, 289), (192, 219, 217, 194), (195, 216, 218, 193), (230, 323, 322, 228), (391, 390, 227, 235), (207, 311, 314, 227), (223, 313, 310, 177), (234, 324, 321, 226), (277, 233, 225, 276), (230, 232, 224, 222), (177, 179, 225, 223), (162, 166, 232, 230), (166, 167, 233, 277, 232), (162, 230, 228, 158), (159, 229, 327, 332, 331, 174, 231, 163), (159, 205, 235, 229), (389, 391, 235, 205), (228, 322, 324, 234), (223, 225, 233, 231), (289, 219, 237, 290), (290, 237, 239, 291), (190, 237, 219, 192), (193, 218, 236, 191), (188, 239, 237, 190), (191, 236, 238, 189), (291, 239, 241, 292), (186, 241, 239, 188), (189, 238, 240, 187), (292, 241, 243, 293), (184, 243, 241, 186), (187, 240, 242, 185), (293, 243, 245, 294), (182, 245, 243, 184), (185, 242, 244, 183), (294, 245, 247, 295), (180, 247, 245, 182), (183, 244, 246, 181), (166, 248, 296, 249, 167), (167, 249, 168, 173), (8, 81, 11, 14), (296, 297, 251, 249), (165, 168, 249, 251), (295, 298, 252, 246), (180, 160, 253, 247), (256, 165, 251, 258), (160, 257, 259, 253), (257, 256, 258, 259), (164, 255, 256, 165), (255, 254, 257, 256), (169, 164, 250, 248), (161, 181, 246, 252), (299, 301, 283, 261), (297, 250, 260, 300), (298, 253, 259, 299), (254, 161, 252, 261), (255, 260, 250, 164), (254, 261, 260, 255), (159, 163, 171, 173, 168, 165, 256, 257, 160, 180, 182, 184, 186, 188, 190, 192, 194, 196, 198, 200, 202), (203, 201, 199, 197, 195, 193, 191, 189, 187, 185, 183, 181, 161, 254, 255, 164, 169, 172, 170, 162, 158), (279, 264, 265, 278), (276, 279, 262, 224), (224, 262, 263, 178), (275, 267, 266, 274), (267, 269, 268, 266), (269, 271, 270, 268), (271, 273, 272, 270), (225, 264, 279, 276), (262, 279, 278, 263), (232, 277, 276, 224), (273, 265, 264, 271), (269, 271, 264, 279), (279, 262, 267, 269), (267, 275, 263, 262), (258, 280, 281, 259), (300, 302, 280, 258), (261, 283, 282, 260), (260, 282, 302, 300), (281, 304, 307, 301), (252, 298, 299, 261), (251, 297, 300, 258), (259, 281, 301, 299), (247, 253, 298, 295), (248, 250, 297, 296), (244, 294, 295, 246), (242, 293, 294, 244), (240, 292, 293, 242), (238, 291, 292, 240), (236, 290, 291, 238), (218, 289, 290, 236), (216, 288, 289, 218), (214, 287, 288, 216), (213, 215, 287, 286), (210, 285, 286, 212), (208, 284, 285, 210), (304, 303, 308, 305, 306, 307), (302, 308, 303, 280), (283, 306, 305, 282), (282, 305, 308, 302), (301, 307, 306, 283), (280, 303, 304, 281), (325, 220, 310, 313), (312, 314, 311, 309), (315, 317, 314, 312), (326, 325, 313, 316), (174, 326, 316, 231), (231, 316, 313, 223), (320, 221, 175, 319), (175, 318, 321, 319), (323, 320, 319, 322), (319, 321, 324, 322), (176, 221, 320, 222), (226, 321, 318, 206), (331, 337, 326, 174), (337, 335, 325, 326), (335, 333, 220, 325), (312, 309, 328, 329), (315, 312, 329, 330), (229, 315, 330, 327), (329, 328, 334, 336), (336, 334, 333, 335), (330, 329, 336, 338), (338, 336, 335, 337), (327, 330, 338, 332), (332, 338, 337, 331), (339, 355, 377, 358), (339, 358, 375, 349), (339, 349, 372, 354), (339, 354, 376, 355), (340, 351, 373, 357), (340, 357, 377, 355), (340, 355, 376, 350), (340, 350, 371, 351), (341, 347, 369, 352), (341, 352, 374, 356), (341, 356, 377, 357), (341, 357, 373, 347), (342, 356, 374, 348), (342, 348, 370, 353), (342, 353, 375, 358), (342, 358, 377, 356), (343, 365, 382, 368), (343, 368, 381, 361), (343, 361, 378, 360), (343, 360, 380, 365), (344, 366, 383, 367), (344, 367, 382, 365), (344, 365, 380, 359), (344, 359, 379, 366), (345, 363, 370, 348), (345, 348, 374, 362), (345, 362, 382, 367), (345, 367, 383, 363), (346, 362, 374, 352), (346, 352, 369, 364), (346, 364, 381, 368), (346, 368, 382, 362), (266, 268, 384, 274), (97, 274, 384, 99), (268, 270, 272, 384), (99, 384, 272, 101), (204, 234, 391, 389), (234, 226, 390, 391), (226, 206, 386, 390), (41, 385, 388, 67), (67, 388, 387, 59), (59, 387, 386, 206), (158, 204, 208, 203), (41, 0, 40, 43), (389, 205, 209, 284), (42, 385, 110, 44)])
me_cube.polygons.foreach_set('use_smooth', [1, 1, 1, 1, 1, 1, 1, 1, 1, 1, 1, 1, 1, 1, 1, 1, 1, 1, 1, 1, 1, 1, 1, 1, 1, 1, 1, 1, 1, 1, 1, 1, 1, 1, 1, 1, 1, 1, 1, 1, 1, 1, 1, 1, 1, 1, 1, 1, 1, 1, 1, 1, 1, 1, 1, 1, 1, 1, 1, 1, 1, 1, 1, 1, 1, 1, 1, 1, 1, 1, 1, 1, 1, 1, 1, 1, 1, 1, 1, 1, 1, 1, 1, 1, 1, 1, 1, 1, 1, 1, 1, 1, 1, 1, 1, 1, 1, 1, 1, 1, 1, 1, 0, 0, 1, 1, 1, 0, 0, 0, 0, 1, 1, 1, 0, 0, 0, 0, 1, 1, 1, 1, 1, 1, 1, 1, 1, 1, 1, 1, 1, 1, 1, 1, 1, 1, 1, 1, 1, 1, 1, 1, 1, 1, 1, 1, 1, 1, 1, 1, 1, 1, 1, 1, 1, 1, 1, 1, 1, 1, 1, 1, 1, 1, 1, 1, 1, 1, 1, 1, 1, 1, 1, 1, 1, 1, 1, 1, 1, 1, 1, 1, 1, 1, 1, 1, 1, 1, 1, 1, 1, 1, 1, 1, 1, 1, 1, 1, 1, 1, 1, 1, 1, 1, 1, 1, 1, 1, 1, 1, 1, 1, 1, 1, 1, 1, 1, 1, 1, 1, 1, 1, 1, 1, 1, 1, 1, 1, 1, 1, 1, 1, 1, 1, 1, 1, 1, 1, 1, 1, 1, 1, 1, 1, 1, 1, 1, 1, 1, 1, 1, 1, 1, 1, 1, 1, 1, 1, 1, 1, 1, 1, 1, 1, 1, 1, 1, 1, 1, 1, 1, 0, 0, 1, 1, 1, 0, 0, 0, 0, 1, 1, 1, 0, 0, 0, 0, 1, 1, 1, 1, 1, 1, 1, 1, 1, 1, 1, 1, 1, 1, 1, 1, 1, 1, 1, 1, 1, 1, 1, 1, 1, 1, 1, 1, 1, 1, 1, 1, 1, 1, 1, 1, 1, 1, 1, 1, 1, 1, 1, 1, 1, 1, 1, 1, 1, 1, 1, 0, 0, 0, 0, 0, 0, 0, 0, 0, 0, 0, 0, 0, 0, 0, 0, 0, 0, 0, 0, 0, 0, 0, 0, 0, 0, 0, 0, 0, 0, 0, 0, 0, 0, 0, 0, 1, 1, 1, 1, 1, 1, 1, 1, 1, 1])
me_cube.polygons.foreach_set('material_index', [3, 3, 3, 3, 3, 3, 3, 3, 2, 2, 3, 2, 3, 2, 3, 2, 2, 2, 2, 2, 3, 3, 3, 3, 3, 3, 3, 3, 2, 2, 2, 2, 2, 2, 2, 2, 2, 2, 2, 2, 2, 2, 2, 2, 2, 2, 2, 2, 2, 2, 2, 2, 2, 2, 2, 2, 2, 2, 2, 2, 2, 2, 2, 2, 2, 2, 2, 2, 2, 2, 2, 2, 2, 2, 2, 2, 2, 2, 2, 2, 2, 2, 2, 2, 2, 2, 2, 2, 2, 2, 2, 2, 3, 3, 2, 2, 2, 2, 2, 2, 2, 2, 3, 3, 2, 2, 2, 2, 2, 2, 2, 2, 2, 2, 2, 2, 2, 2, 2, 2, 2, 2, 2, 2, 2, 2, 2, 2, 2, 2, 2, 2, 2, 2, 2, 2, 2, 2, 2, 2, 2, 2, 2, 2, 2, 2, 2, 2, 2, 2, 2, 2, 2, 2, 2, 2, 2, 2, 2, 2, 2, 2, 2, 2, 2, 2, 2, 2, 2, 3, 3, 3, 3, 3, 3, 3, 3, 2, 2, 3, 2, 3, 2, 3, 2, 2, 2, 2, 2, 3, 3, 3, 3, 3, 3, 3, 3, 2, 2, 2, 2, 2, 2, 2, 2, 2, 2, 2, 2, 2, 2, 2, 2, 2, 2, 2, 2, 2, 2, 2, 2, 2, 2, 2, 2, 2, 2, 2, 2, 2, 2, 2, 2, 2, 2, 2, 2, 2, 2, 2, 2, 2, 2, 2, 2, 2, 2, 2, 2, 2, 2, 2, 2, 2, 2, 2, 2, 2, 2, 2, 2, 3, 3, 2, 2, 2, 2, 2, 2, 2, 2, 3, 3, 2, 2, 2, 2, 2, 2, 2, 2, 2, 2, 2, 2, 2, 2, 2, 2, 2, 2, 2, 2, 2, 2, 2, 2, 2, 2, 2, 2, 2, 2, 2, 2, 2, 2, 2, 2, 2, 2, 2, 2, 2, 2, 2, 2, 2, 2, 2, 2, 2, 2, 2, 2, 2, 2, 2, 2, 2, 2, 2, 2, 2, 2, 2, 2, 2, 3, 3, 3, 3, 3, 3, 3, 3, 3, 3, 3, 3, 3, 3, 3, 3, 3, 3, 3, 3, 3, 3, 3, 3, 3, 3, 3, 3, 3, 3, 3, 3, 2, 2, 2, 2, 2, 2, 2, 2, 2, 2, 2, 2, 2, 2])
me_cube.materials.append(mat_material)
me_cube.materials.append(mat_material_001)
me_cube.materials.append(mat_silver)
me_cube.materials.append(mat_ironmaterial)
me_cube.use_remesh_preserve_volume = False
me_cube.use_remesh_preserve_attributes = False
me_cube.use_mirror_vertex_groups = False
me_cube.update()

# ---- objects
ob_lockring = bpy.data.objects.new('LOCKRing', me_cylinder)
ob_lockbase = bpy.data.objects.new('LOCKBase', me_cube)
ob_lamp = bpy.data.objects.new('Lamp', light_lamp)
ob_camera = bpy.data.objects.new('Camera', cam_camera)

# ---- transforms, parenting, visibility, modifiers, constraints
ob_lockring.location = (-2.543, -0.4657, 3.727)
ob_lockring.scale = (1.0, 1.0, 1.0)
ob_lockring.lineart.crease_threshold = 0.0
ob_lockbase.location = (0.003558, -0.1499, -0.2804)
ob_lockbase.lock_rotations_4d = False
ob_lockbase.empty_display_type = 'ARROWS'
ob_lockbase.lineart.crease_threshold = 0.0
_vg = ob_lockbase.vertex_groups.new(name='Plates')
ob_lamp.location = (4.076, 1.005, 5.904)
ob_lamp.rotation_euler = (0.6503, 0.05522, 1.866)
ob_lamp.lock_rotations_4d = False
ob_lamp.empty_display_type = 'ARROWS'
ob_lamp.color = (0.0, 0.0, 0.0, 0.0)
ob_lamp.hide_viewport = True
ob_lamp.lineart.crease_threshold = 0.0
ob_camera.location = (5.835, -14.71, 8.446)
ob_camera.rotation_euler = (1.105, -0.1237, 0.4326)
ob_camera.scale = (1.877, 1.877, 1.877)
ob_camera.lock_rotations_4d = False
ob_camera.empty_display_type = 'ARROWS'
ob_camera.color = (0.0, 0.0, 0.0, 0.0)
ob_camera.hide_viewport = True
ob_camera.display_type = 'WIRE'
ob_camera.lineart.crease_threshold = 0.0

# ---- collection membership
col_collection_1.objects.link(ob_lockring)
col_collection_1.objects.link(ob_lockbase)
col_collection_1.objects.link(ob_lamp)
col_collection_1.objects.link(ob_camera)

# ---- scene / render settings (as saved in the file)
scene.camera = ob_camera
scene.frame_start = 1; scene.frame_end = 250; scene.frame_set(1)
scene.render.engine = 'BLENDER_EEVEE_NEXT'
scene.render.resolution_percentage = 50
scene.render.dither_intensity = 0.0
scene.cycles.use_denoising = False
scene.cycles.samples = 128
scene.cycles.sampling_pattern = 'TABULATED_SOBOL'
scene.cycles.use_adaptive_sampling = False
scene.cycles.use_light_tree = False
scene.cycles.blur_glossy = 0.0
scene.cycles.sample_clamp_indirect = 0.0
scene.view_settings.view_transform = 'Standard'
scene.unit_settings.scale_length = 0.01
bpy.context.view_layer.update()
